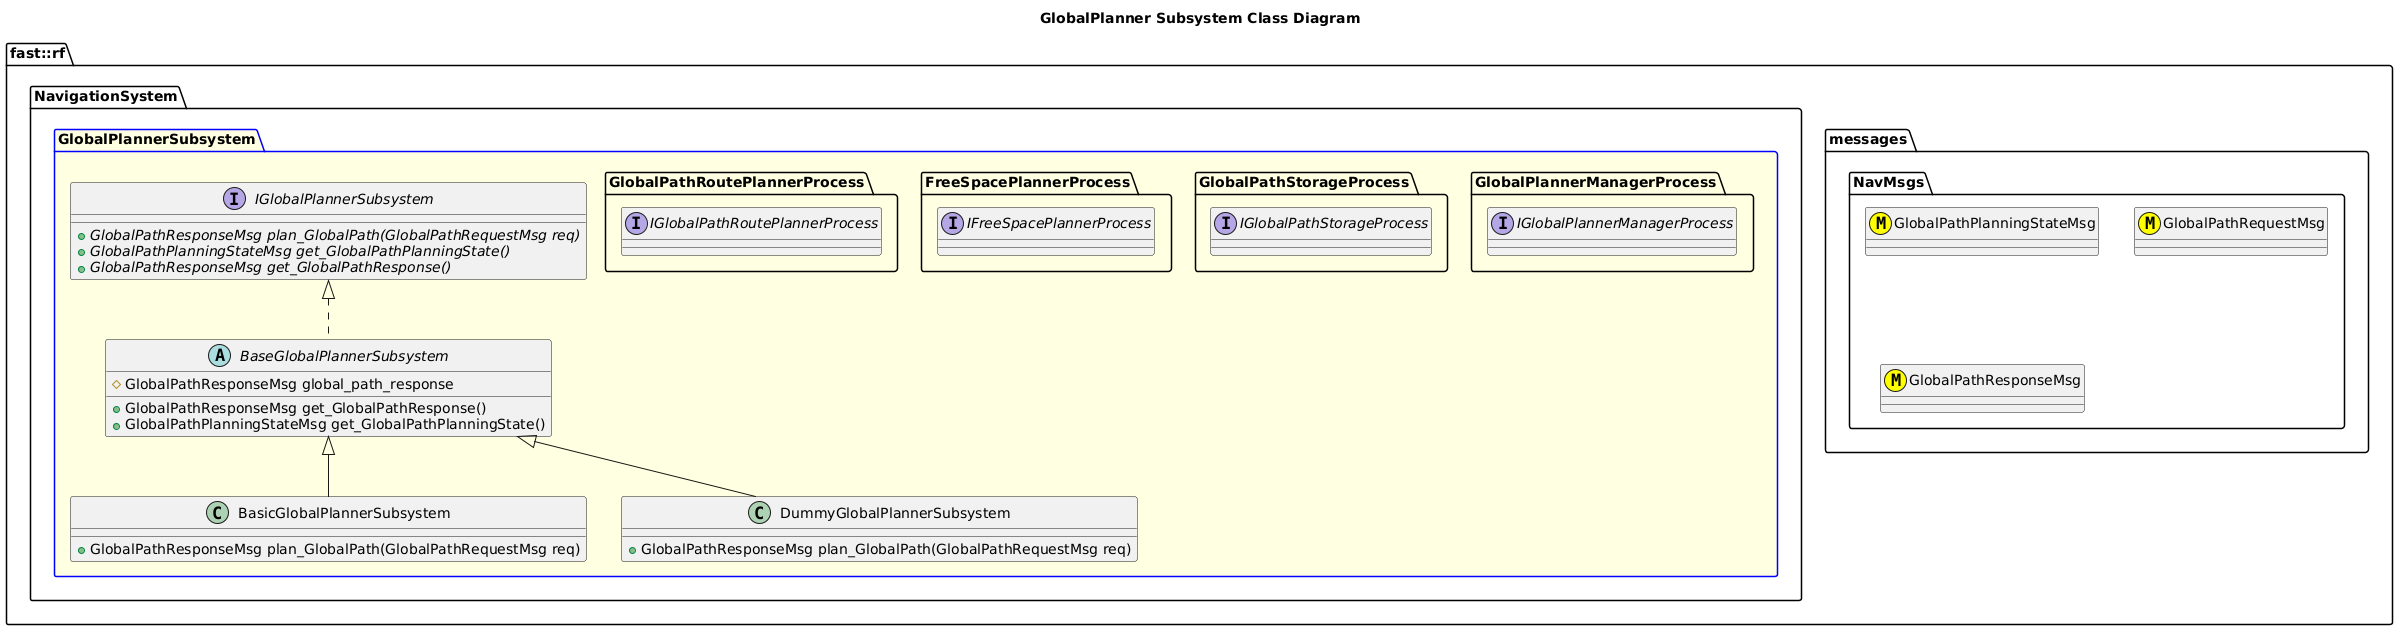

The diagram above was rendered by PlantUML. Its source (embedded in the PNG):
@startuml
title GlobalPlanner Subsystem Class Diagram
namespace fast::rf {
  namespace messages {
    namespace NavMsgs {
      class GlobalPathPlanningStateMsg <<(M,#FFFF00)>>
      class GlobalPathRequestMsg <<(M,#FFFF00)>>
      class GlobalPathResponseMsg <<(M,#FFFF00)>>
    }
  }
  namespace NavigationSystem {
    package GlobalPlannerSubsystem #LightYellow;line:blue {
      interface IGlobalPlannerSubsystem {
        +{abstract} GlobalPathResponseMsg plan_GlobalPath(GlobalPathRequestMsg req)
        +{abstract} GlobalPathPlanningStateMsg get_GlobalPathPlanningState()
        +{abstract} GlobalPathResponseMsg get_GlobalPathResponse()

      }
      abstract BaseGlobalPlannerSubsystem {
        +GlobalPathResponseMsg get_GlobalPathResponse()
        +GlobalPathPlanningStateMsg get_GlobalPathPlanningState()
        #GlobalPathResponseMsg global_path_response

      }
      BaseGlobalPlannerSubsystem .up.|> IGlobalPlannerSubsystem
      class BasicGlobalPlannerSubsystem {
        +GlobalPathResponseMsg plan_GlobalPath(GlobalPathRequestMsg req)
      }
      BasicGlobalPlannerSubsystem -up-|> BaseGlobalPlannerSubsystem
      class DummyGlobalPlannerSubsystem {
        +GlobalPathResponseMsg plan_GlobalPath(GlobalPathRequestMsg req)
      }
      DummyGlobalPlannerSubsystem -up-|> BaseGlobalPlannerSubsystem
      namespace GlobalPlannerManagerProcess {
        interface IGlobalPlannerManagerProcess
      }
      namespace GlobalPathStorageProcess {
        interface IGlobalPathStorageProcess
      }
      namespace FreeSpacePlannerProcess {
        interface IFreeSpacePlannerProcess
      }
      namespace GlobalPathRoutePlannerProcess {
        interface IGlobalPathRoutePlannerProcess
      }
    }
  
}
@enduml